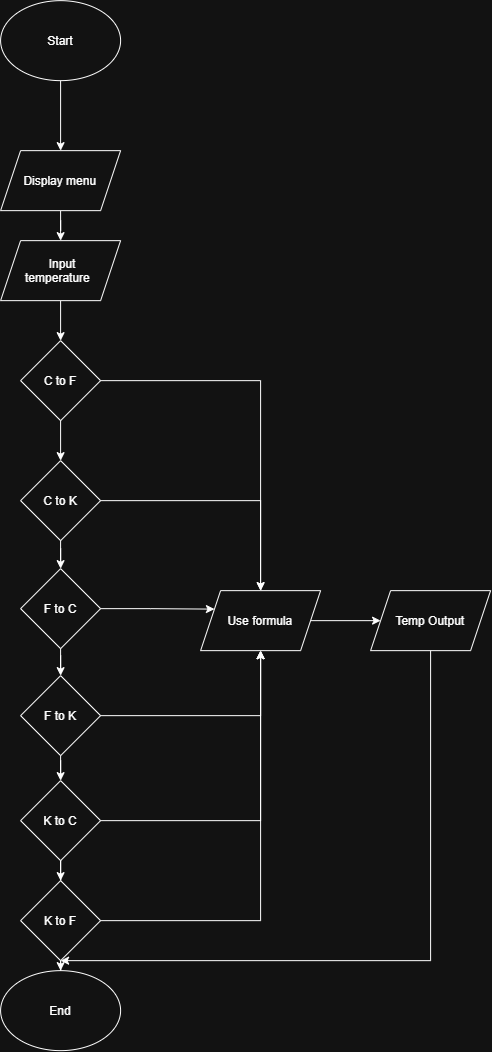

The diagram above was exported from draw.io. Its source (the exported page's mxGraphModel, read from the mxfile embedded in the PNG):
<mxGraphModel dx="861" dy="471" grid="1" gridSize="10" guides="1" tooltips="1" connect="1" arrows="1" fold="1" page="1" pageScale="1" pageWidth="850" pageHeight="1100" math="0" shadow="0">
  <root>
    <mxCell id="0" />
    <mxCell id="1" parent="0" />
    <mxCell id="ruarD4S2taR0UGRluE3d-2" edge="1" parent="1" source="ruarD4S2taR0UGRluE3d-1" style="edgeStyle=orthogonalEdgeStyle;rounded=0;orthogonalLoop=1;jettySize=auto;html=1;" target="rEah5_rgbTwpnat8AF0--5">
      <mxGeometry relative="1" as="geometry">
        <mxPoint x="380" y="250" as="targetPoint" />
      </mxGeometry>
    </mxCell>
    <mxCell id="ruarD4S2taR0UGRluE3d-1" parent="1" style="ellipse;whiteSpace=wrap;html=1;shapeInside=1;" value="&lt;div&gt;&lt;br&gt;&lt;/div&gt;&lt;div&gt;&lt;br&gt;&lt;/div&gt;&lt;div&gt;Start&lt;/div&gt;" vertex="1">
      <mxGeometry height="80" width="120" x="290" y="40" as="geometry" />
    </mxCell>
    <mxCell id="ruarD4S2taR0UGRluE3d-4" edge="1" parent="1" source="ruarD4S2taR0UGRluE3d-3" style="edgeStyle=orthogonalEdgeStyle;rounded=0;orthogonalLoop=1;jettySize=auto;html=1;" target="ruarD4S2taR0UGRluE3d-6">
      <mxGeometry relative="1" as="geometry">
        <Array as="points">
          <mxPoint x="380" y="390" />
          <mxPoint x="380" y="390" />
        </Array>
        <mxPoint x="380" y="410" as="targetPoint" />
      </mxGeometry>
    </mxCell>
    <mxCell id="ruarD4S2taR0UGRluE3d-3" parent="1" style="shape=parallelogram;perimeter=parallelogramPerimeter;whiteSpace=wrap;html=1;shapeInside=1;fixedSize=1;" value="&lt;div&gt;&lt;br&gt;&lt;/div&gt;&lt;div&gt;Input temperature&lt;/div&gt;" vertex="1">
      <mxGeometry height="60" width="120" x="290" y="280" as="geometry" />
    </mxCell>
    <mxCell id="ruarD4S2taR0UGRluE3d-7" edge="1" parent="1" source="ruarD4S2taR0UGRluE3d-6" style="edgeStyle=orthogonalEdgeStyle;rounded=0;orthogonalLoop=1;jettySize=auto;html=1;" target="ruarD4S2taR0UGRluE3d-8">
      <mxGeometry relative="1" as="geometry">
        <mxPoint x="480" y="430" as="targetPoint" />
      </mxGeometry>
    </mxCell>
    <mxCell id="rEah5_rgbTwpnat8AF0--1" edge="1" parent="1" source="ruarD4S2taR0UGRluE3d-6" style="edgeStyle=orthogonalEdgeStyle;rounded=0;orthogonalLoop=1;jettySize=auto;html=1;" target="rEah5_rgbTwpnat8AF0--2">
      <mxGeometry relative="1" as="geometry">
        <mxPoint x="380" y="530" as="targetPoint" />
      </mxGeometry>
    </mxCell>
    <mxCell id="ruarD4S2taR0UGRluE3d-6" parent="1" style="rhombus;whiteSpace=wrap;html=1;shapeInside=1;" value="&lt;div&gt;&lt;br&gt;&lt;/div&gt;&lt;div&gt;&lt;br&gt;&lt;/div&gt;&lt;div&gt;C to F&lt;/div&gt;" vertex="1">
      <mxGeometry height="80" width="80" x="310" y="380" as="geometry" />
    </mxCell>
    <mxCell id="rEah5_rgbTwpnat8AF0--18" edge="1" parent="1" source="ruarD4S2taR0UGRluE3d-8" style="edgeStyle=orthogonalEdgeStyle;rounded=0;orthogonalLoop=1;jettySize=auto;html=1;" target="rEah5_rgbTwpnat8AF0--21">
      <mxGeometry relative="1" as="geometry">
        <mxPoint x="660" y="660" as="targetPoint" />
      </mxGeometry>
    </mxCell>
    <mxCell id="ruarD4S2taR0UGRluE3d-8" parent="1" style="shape=parallelogram;perimeter=parallelogramPerimeter;whiteSpace=wrap;html=1;shapeInside=1;fixedSize=1;" value="&lt;div&gt;&lt;br&gt;&lt;/div&gt;&lt;div&gt;Use formula&lt;/div&gt;" vertex="1">
      <mxGeometry height="60" width="120" x="490" y="630" as="geometry" />
    </mxCell>
    <mxCell id="rEah5_rgbTwpnat8AF0--3" edge="1" parent="1" source="rEah5_rgbTwpnat8AF0--2" style="edgeStyle=orthogonalEdgeStyle;rounded=0;orthogonalLoop=1;jettySize=auto;html=1;" target="rEah5_rgbTwpnat8AF0--4">
      <mxGeometry relative="1" as="geometry">
        <mxPoint x="380" y="630" as="targetPoint" />
      </mxGeometry>
    </mxCell>
    <mxCell id="rEah5_rgbTwpnat8AF0--13" edge="1" parent="1" source="rEah5_rgbTwpnat8AF0--2" style="edgeStyle=orthogonalEdgeStyle;rounded=0;orthogonalLoop=1;jettySize=auto;html=1;entryX=0.5;entryY=0;entryDx=0;entryDy=0;" target="ruarD4S2taR0UGRluE3d-8">
      <mxGeometry relative="1" as="geometry" />
    </mxCell>
    <mxCell id="rEah5_rgbTwpnat8AF0--2" parent="1" style="rhombus;whiteSpace=wrap;html=1;shapeInside=1;" value="&lt;div&gt;&lt;br&gt;&lt;/div&gt;&lt;div&gt;&lt;br&gt;&lt;/div&gt;&lt;div&gt;C to K&lt;/div&gt;" vertex="1">
      <mxGeometry height="80" width="80" x="310" y="500" as="geometry" />
    </mxCell>
    <mxCell id="rEah5_rgbTwpnat8AF0--7" edge="1" parent="1" source="rEah5_rgbTwpnat8AF0--4" style="edgeStyle=orthogonalEdgeStyle;rounded=0;orthogonalLoop=1;jettySize=auto;html=1;" target="rEah5_rgbTwpnat8AF0--8">
      <mxGeometry relative="1" as="geometry">
        <mxPoint x="380" y="750" as="targetPoint" />
      </mxGeometry>
    </mxCell>
    <mxCell id="rEah5_rgbTwpnat8AF0--14" edge="1" parent="1" source="rEah5_rgbTwpnat8AF0--4" style="edgeStyle=orthogonalEdgeStyle;rounded=0;orthogonalLoop=1;jettySize=auto;html=1;entryX=0;entryY=0.25;entryDx=0;entryDy=0;" target="ruarD4S2taR0UGRluE3d-8">
      <mxGeometry relative="1" as="geometry" />
    </mxCell>
    <mxCell id="rEah5_rgbTwpnat8AF0--4" parent="1" style="rhombus;whiteSpace=wrap;html=1;shapeInside=1;" value="&lt;div&gt;&lt;br&gt;&lt;/div&gt;&lt;div&gt;&lt;br&gt;&lt;/div&gt;&lt;div&gt;F to C&lt;/div&gt;" vertex="1">
      <mxGeometry height="80" width="80" x="310" y="608" as="geometry" />
    </mxCell>
    <mxCell id="rEah5_rgbTwpnat8AF0--6" edge="1" parent="1" source="rEah5_rgbTwpnat8AF0--5" style="edgeStyle=orthogonalEdgeStyle;rounded=0;orthogonalLoop=1;jettySize=auto;html=1;entryX=0.5;entryY=0;entryDx=0;entryDy=0;" target="ruarD4S2taR0UGRluE3d-3">
      <mxGeometry relative="1" as="geometry" />
    </mxCell>
    <mxCell id="rEah5_rgbTwpnat8AF0--5" parent="1" style="shape=parallelogram;perimeter=parallelogramPerimeter;whiteSpace=wrap;html=1;shapeInside=1;fixedSize=1;" value="&lt;div&gt;&lt;br&gt;&lt;/div&gt;&lt;div&gt;Display menu&lt;/div&gt;" vertex="1">
      <mxGeometry height="60" width="120" x="290" y="190" as="geometry" />
    </mxCell>
    <mxCell id="rEah5_rgbTwpnat8AF0--9" edge="1" parent="1" source="rEah5_rgbTwpnat8AF0--8" style="edgeStyle=orthogonalEdgeStyle;rounded=0;orthogonalLoop=1;jettySize=auto;html=1;" target="rEah5_rgbTwpnat8AF0--10">
      <mxGeometry relative="1" as="geometry">
        <mxPoint x="380" y="870" as="targetPoint" />
      </mxGeometry>
    </mxCell>
    <mxCell id="rEah5_rgbTwpnat8AF0--15" edge="1" parent="1" source="rEah5_rgbTwpnat8AF0--8" style="edgeStyle=orthogonalEdgeStyle;rounded=0;orthogonalLoop=1;jettySize=auto;html=1;entryX=0.5;entryY=1;entryDx=0;entryDy=0;" target="ruarD4S2taR0UGRluE3d-8">
      <mxGeometry relative="1" as="geometry" />
    </mxCell>
    <mxCell id="rEah5_rgbTwpnat8AF0--8" parent="1" style="rhombus;whiteSpace=wrap;html=1;shapeInside=1;" value="&lt;div&gt;&lt;br&gt;&lt;/div&gt;&lt;div&gt;&lt;br&gt;&lt;/div&gt;&lt;div&gt;F to K&lt;/div&gt;" vertex="1">
      <mxGeometry height="80" width="80" x="310" y="715" as="geometry" />
    </mxCell>
    <mxCell id="rEah5_rgbTwpnat8AF0--11" edge="1" parent="1" source="rEah5_rgbTwpnat8AF0--10" style="edgeStyle=orthogonalEdgeStyle;rounded=0;orthogonalLoop=1;jettySize=auto;html=1;" target="rEah5_rgbTwpnat8AF0--12">
      <mxGeometry relative="1" as="geometry">
        <mxPoint x="380" y="990" as="targetPoint" />
      </mxGeometry>
    </mxCell>
    <mxCell id="rEah5_rgbTwpnat8AF0--16" edge="1" parent="1" source="rEah5_rgbTwpnat8AF0--10" style="edgeStyle=orthogonalEdgeStyle;rounded=0;orthogonalLoop=1;jettySize=auto;html=1;entryX=0.5;entryY=1;entryDx=0;entryDy=0;" target="ruarD4S2taR0UGRluE3d-8">
      <mxGeometry relative="1" as="geometry" />
    </mxCell>
    <mxCell id="rEah5_rgbTwpnat8AF0--10" parent="1" style="rhombus;whiteSpace=wrap;html=1;shapeInside=1;" value="&lt;div&gt;&lt;br&gt;&lt;/div&gt;&lt;div&gt;&lt;br&gt;&lt;/div&gt;&lt;div&gt;K to C&lt;/div&gt;" vertex="1">
      <mxGeometry height="80" width="80" x="310" y="820" as="geometry" />
    </mxCell>
    <mxCell id="rEah5_rgbTwpnat8AF0--17" edge="1" parent="1" source="rEah5_rgbTwpnat8AF0--12" style="edgeStyle=orthogonalEdgeStyle;rounded=0;orthogonalLoop=1;jettySize=auto;html=1;entryX=0.5;entryY=1;entryDx=0;entryDy=0;" target="ruarD4S2taR0UGRluE3d-8">
      <mxGeometry relative="1" as="geometry">
        <mxPoint x="550" y="860" as="targetPoint" />
      </mxGeometry>
    </mxCell>
    <mxCell id="rEah5_rgbTwpnat8AF0--19" edge="1" parent="1" source="rEah5_rgbTwpnat8AF0--12" style="edgeStyle=orthogonalEdgeStyle;rounded=0;orthogonalLoop=1;jettySize=auto;html=1;" target="rEah5_rgbTwpnat8AF0--20">
      <mxGeometry relative="1" as="geometry">
        <mxPoint x="350" y="1050" as="targetPoint" />
      </mxGeometry>
    </mxCell>
    <mxCell id="rEah5_rgbTwpnat8AF0--12" parent="1" style="rhombus;whiteSpace=wrap;html=1;shapeInside=1;" value="&lt;div&gt;&lt;br&gt;&lt;/div&gt;&lt;div&gt;&lt;br&gt;&lt;/div&gt;&lt;div&gt;K to F&lt;/div&gt;" vertex="1">
      <mxGeometry height="80" width="80" x="310" y="920" as="geometry" />
    </mxCell>
    <mxCell id="rEah5_rgbTwpnat8AF0--20" parent="1" style="ellipse;whiteSpace=wrap;html=1;shapeInside=1;" value="&lt;div&gt;&lt;br&gt;&lt;/div&gt;&lt;div&gt;&lt;br&gt;&lt;/div&gt;&lt;div&gt;End&lt;/div&gt;" vertex="1">
      <mxGeometry height="80" width="120" x="290" y="1010" as="geometry" />
    </mxCell>
    <mxCell id="rEah5_rgbTwpnat8AF0--21" parent="1" style="shape=parallelogram;perimeter=parallelogramPerimeter;whiteSpace=wrap;html=1;shapeInside=1;fixedSize=1;" value="&lt;div&gt;&lt;br&gt;&lt;/div&gt;&lt;div&gt;Temp Output&lt;/div&gt;" vertex="1">
      <mxGeometry height="60" width="120" x="660" y="630" as="geometry" />
    </mxCell>
    <mxCell id="rEah5_rgbTwpnat8AF0--23" edge="1" parent="1" style="endArrow=none;html=1;rounded=0;entryX=0.5;entryY=1;entryDx=0;entryDy=0;" target="rEah5_rgbTwpnat8AF0--21" value="">
      <mxGeometry height="50" relative="1" width="50" as="geometry">
        <mxPoint x="720" y="1000" as="sourcePoint" />
        <mxPoint x="580" y="810" as="targetPoint" />
      </mxGeometry>
    </mxCell>
    <mxCell id="rEah5_rgbTwpnat8AF0--26" edge="1" parent="1" style="endArrow=classic;html=1;rounded=0;entryX=0.5;entryY=1;entryDx=0;entryDy=0;" target="rEah5_rgbTwpnat8AF0--12" value="">
      <mxGeometry height="50" relative="1" width="50" as="geometry">
        <mxPoint x="720" y="1000" as="sourcePoint" />
        <mxPoint x="580" y="810" as="targetPoint" />
      </mxGeometry>
    </mxCell>
  </root>
</mxGraphModel>